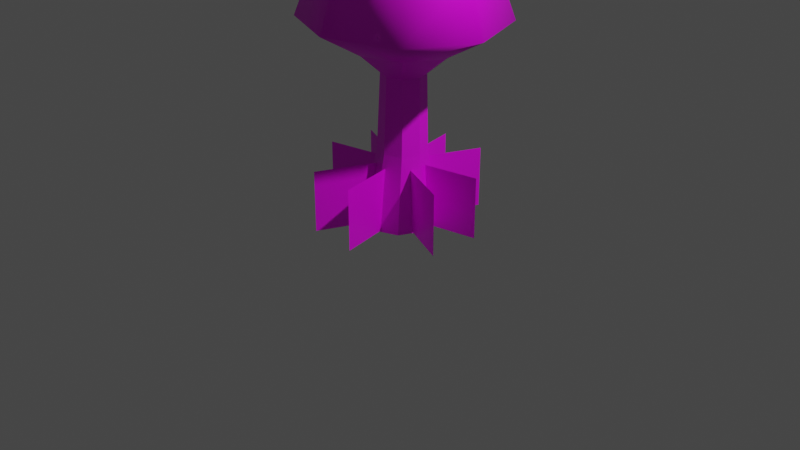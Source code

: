 # Source: tree_2.blend  (saved by Blender 3.6.13; exported with 4.5.12 LTS)
import bpy
from mathutils import Matrix  # noqa: F401  (used for matrix-valued properties, if any)

bpy.ops.wm.read_factory_settings(use_empty=True)
scene = bpy.context.scene
scene.name = 'Scene'

# ---- collections
col_collection = bpy.data.collections.new('Collection'); scene.collection.children.link(col_collection)

# ---- images (referenced by path relative to the original .blend; pixels are not part of the script)
import os
ASSET_DIR = os.environ.get("B2B_ASSET_DIR", "")  # directory of the original .blend (textures are referenced by path, not embedded)
HERE = os.path.dirname(os.path.abspath(__file__))  # packed textures are extracted next to this script under _unpacked/

def load_image(name, relpath, width, height, colorspace="sRGB"):
    """Load a texture the original file referenced (path relative to the .blend, or extracted next to this script)."""
    p = next((c for c in (os.path.join(HERE, relpath), os.path.join(ASSET_DIR, relpath)) if relpath and os.path.exists(c)), "")
    if p:
        img = bpy.data.images.load(p, check_existing=True)
        img.name = name
    else:  # same state as the original file: an image datablock whose file is absent (Cycles renders it pink)
        img = bpy.data.images.new(name, width, height)
        img.source = "FILE"
        img.filepath = "//" + (relpath or name)
    img.colorspace_settings.name = colorspace
    return img
img_tree_texture_png = load_image('tree_texture.png', 'tree_texture.png', 1024, 1024, 'sRGB')

# ---- materials (node trees are filled in below, after node groups)
mat_treemat = bpy.data.materials.new('treemat_')
mat_treemat.alpha_threshold = 0.0
mat_treemat.use_transparent_shadow = False
mat_treemat.roughness = 0.5
mat_treemat.line_color = (0.0, 0.0, 0.0, 1.0)

# ---- material node trees
mat_treemat.use_nodes = True; mat_treemat.node_tree.nodes.clear()
_N = mat_treemat.node_tree.nodes; _L = mat_treemat.node_tree.links
n0 = _N.new('ShaderNodeOutputMaterial'); n0.name = 'Material Output'; n0.location = (300, 300)
n1 = _N.new('ShaderNodeBsdfPrincipled'); n1.name = 'Principled BSDF'; n1.location = (10, 300)
n1.distribution = 'GGX'
n1.subsurface_method = 'RANDOM_WALK_SKIN'
n1.inputs[3].default_value = 1.45
n1.inputs[27].default_value = (0.0, 0.0, 0.0, 1.0)
n1.inputs[28].default_value = 1.0
n2 = _N.new('ShaderNodeTexImage'); n2.name = 'Image Texture'; n2.location = (-280, 280)
n2.image = img_tree_texture_png
n2.interpolation = 'Closest'
n3 = _N.new('ShaderNodeTexImage'); n3.name = 'Image Texture.001'; n3.location = (-280, -120)
n3.image = img_tree_texture_png
n3.interpolation = 'Closest'
_L.new(n1.outputs[0], n0.inputs[0])
_L.new(n2.outputs[0], n1.inputs[0])
_L.new(n3.outputs[1], n1.inputs[4])
n0.is_active_output = True

# ---- world
world_world = bpy.data.worlds.new('World'); scene.world = world_world
world_world.use_nodes = True; world_world.node_tree.nodes.clear()
_N = world_world.node_tree.nodes; _L = world_world.node_tree.links
n0 = _N.new('ShaderNodeOutputWorld'); n0.name = 'World Output'; n0.location = (300, 300)
n1 = _N.new('ShaderNodeBackground'); n1.name = 'Background'; n1.location = (10, 300)
n1.inputs[0].default_value = (0.05088, 0.05088, 0.05088, 1.0)
_L.new(n1.outputs[0], n0.inputs[0])
n0.is_active_output = True
world_world.color = (0.05088, 0.05088, 0.05088)
world_world.use_sun_shadow = False
world_world.sun_shadow_jitter_overblur = 0.0

# ---- cameras
cam_camera = bpy.data.cameras.new('Camera')
cam_camera.clip_end = 100.0
cam_camera.ortho_scale = 7.314

# ---- lights
light_light = bpy.data.lights.new('Light', 'POINT')
light_light.transmission_factor = 0.0
light_light.energy = 1000.0
light_light.shadow_soft_size = 0.1
light_light.shadow_maximum_resolution = 0.006
light_light.use_absolute_resolution = True

# ---- meshes
me_cube_001 = bpy.data.meshes.new('Cube.001')
me_cube_001.from_pydata([(0.2936, 4.077e-09, 0.7761), (0.3834, 2.677e-09, 0.0), (0.04819, -0.2456, 0.7902), (0.01506, -0.3684, 0.0), (0.04819, 0.2456, 0.7902), (0.01506, 0.3684, 0.0), (-0.1972, 1.454e-09, 0.8042), (-0.3533, 2.677e-09, 0.0), (0.0136, -0.432, 3.744), (-0.4984, 0.08035, 3.74), (0.5261, 0.07951, 3.727), (0.01415, 0.5918, 3.722), (0.003216, 0.08542, 3.989), (0.8276, -0.3378, 0.01274), (0.2396, -0.09147, 0.01274), (0.8276, -0.3378, 0.6502), (0.2396, -0.09147, 0.6502), (-0.3434, -0.803, 0.01274), (-0.09709, -0.215, 0.01274), (-0.3434, -0.803, 0.6502), (-0.09709, -0.215, 0.6502), (-0.7892, 0.3342, 0.01274), (-0.2013, 0.08784, 0.01274), (-0.7892, 0.3342, 0.6502), (-0.2013, 0.08784, 0.6502), (0.3421, 0.8081, 0.01274), (0.09575, 0.2201, 0.01274), (0.3421, 0.8081, 0.6502), (0.09575, 0.2201, 0.6502), (0.8363, 0.2163, 0.01274), (0.2133, 0.08079, 0.01274), (0.8363, 0.2163, 0.6502), (0.2133, 0.08079, 0.6502), (0.1995, -0.8392, 0.01274), (0.06403, -0.2163, 0.01274), (0.1995, -0.8392, 0.6502), (0.06403, -0.2163, 0.6502), (-0.8165, -0.1758, 0.01274), (-0.1935, -0.04038, 0.01274), (-0.8165, -0.1758, 0.6502), (-0.1935, -0.04038, 0.6502), (-0.1729, 0.8291, 0.01274), (-0.03747, 0.2061, 0.01274), (-0.1729, 0.8291, 0.6502), (-0.03747, 0.2061, 0.6502), (-0.1971, 0.0333, 1.55), (0.02459, 0.2545, 1.541), (0.2461, 0.03285, 1.541), (0.02435, -0.1883, 1.55), (-0.2652, 0.2652, 0.0), (0.2243, -0.1768, 0.7832), (-0.1289, 0.1768, 0.7972), (0.2652, -0.2652, 0.0), (0.3875, -0.2887, 3.742), (-0.3492, 0.4486, 3.725), (0.186, -0.1264, 1.548), (-0.1327, 0.1926, 1.543), (0.2652, 0.2652, 0.0), (-0.1289, -0.1768, 0.7972), (-0.2652, -0.2652, 0.0), (0.2243, 0.1768, 0.7832), (-0.3496, -0.2884, 3.741), (0.3879, 0.4482, 3.726), (-0.1329, -0.1262, 1.55), (0.1861, 0.1924, 1.541), (0.0, 0.0, 0.0), (-0.9996, 0.04535, 2.093), (1.033, 0.04362, 2.064), (0.01737, 1.06, 2.056), (0.01627, -0.9712, 2.1), (0.7582, -0.687, 2.095), (-0.7037, 0.776, 2.062), (-0.7045, -0.6863, 2.094), (0.759, 0.7753, 2.063), (-0.8036, 0.05647, 2.617), (0.8299, 0.05512, 2.596), (0.6089, -0.532, 2.62), (-0.5657, 0.6436, 2.593), (-0.5664, -0.5314, 2.618), (0.6095, 0.643, 2.595), (0.01359, 0.8719, 2.589), (0.0127, -0.7603, 2.624), (-0.5507, 0.07115, 3.309), (0.6171, 0.07019, 3.294), (0.4591, -0.3495, 3.311), (-0.3806, 0.4909, 3.292), (-0.3811, -0.3491, 3.31), (0.4595, 0.4904, 3.293), (0.03351, 0.6541, 3.289), (0.03288, -0.5128, 3.314), (-0.6259, 0.07588, 3.528), (0.6611, 0.07482, 3.511), (0.487, -0.3877, 3.53), (-0.4385, 0.5384, 3.509), (-0.439, -0.3873, 3.529), (0.4875, 0.538, 3.51), (0.01795, 0.7183, 3.506), (0.01725, -0.5676, 3.533), (-0.005771, 0.9432, 2.823), (-0.006728, -0.8215, 2.86), (-0.8892, 0.06158, 2.853), (0.8767, 0.06012, 2.83), (0.6378, -0.5746, 2.856), (-0.6321, 0.6963, 2.827), (-0.6328, -0.574, 2.855), (0.6385, 0.6957, 2.829), (0.02133, 0.5809, 1.8), (0.02074, -0.5033, 1.823), (-0.5215, 0.03925, 1.82), (0.5635, 0.03831, 1.803), (0.4167, -0.3517, 1.82), (-0.3636, 0.4292, 1.804), (-0.364, -0.3512, 1.82), (0.4171, 0.4288, 1.804)], [], [(93, 90, 9, 54), (59, 58, 6, 7), (49, 51, 4, 5), (65, 52, 3, 59), (52, 50, 2, 3), (57, 60, 0, 1), (10, 62, 12), (92, 91, 10, 53), (95, 96, 11, 62), (94, 97, 8, 61), (8, 53, 12), (11, 54, 12), (9, 61, 12), (16, 15, 13, 14), (20, 19, 17, 18), (24, 23, 21, 22), (28, 27, 25, 26), (32, 31, 29, 30), (36, 35, 33, 34), (40, 39, 37, 38), (44, 43, 41, 42), (58, 2, 48, 63), (60, 4, 46, 64), (50, 0, 47, 55), (51, 6, 45, 56), (4, 51, 56, 46), (2, 50, 55, 48), (97, 92, 53, 8), (1, 0, 50, 52), (57, 1, 52, 65), (7, 6, 51, 49), (96, 93, 54, 11), (5, 57, 65, 49), (0, 60, 64, 47), (6, 58, 63, 45), (90, 94, 61, 9), (91, 95, 62, 10), (5, 4, 60, 57), (49, 65, 59, 7), (3, 2, 58, 59), (109, 113, 73, 67), (12, 53, 10), (12, 54, 9), (12, 61, 8), (12, 62, 11), (108, 112, 72, 66), (106, 111, 71, 68), (107, 110, 70, 69), (112, 107, 69, 72), (113, 106, 68, 73), (110, 109, 67, 70), (111, 108, 66, 71), (67, 73, 79, 75), (66, 72, 78, 74), (68, 71, 77, 80), (69, 70, 76, 81), (72, 69, 81, 78), (73, 68, 80, 79), (70, 67, 75, 76), (71, 66, 74, 77), (101, 105, 87, 83), (100, 104, 86, 82), (98, 103, 85, 88), (99, 102, 84, 89), (104, 99, 89, 86), (105, 98, 88, 87), (102, 101, 83, 84), (103, 100, 82, 85), (83, 87, 95, 91), (82, 86, 94, 90), (88, 85, 93, 96), (89, 84, 92, 97), (86, 89, 97, 94), (87, 88, 96, 95), (84, 83, 91, 92), (85, 82, 90, 93), (77, 74, 100, 103), (76, 75, 101, 102), (79, 80, 98, 105), (78, 81, 99, 104), (81, 76, 102, 99), (80, 77, 103, 98), (74, 78, 104, 100), (75, 79, 105, 101), (56, 45, 108, 111), (55, 47, 109, 110), (64, 46, 106, 113), (63, 48, 107, 112), (48, 55, 110, 107), (46, 56, 111, 106), (45, 63, 112, 108), (47, 64, 113, 109)])
me_cube_001.polygons.foreach_set('use_smooth', [1, 0, 0, 0, 0, 0, 1, 1, 1, 1, 1, 1, 1, 0, 0, 0, 0, 0, 0, 0, 0, 0, 0, 0, 0, 0, 0, 1, 0, 0, 0, 1, 0, 0, 0, 1, 1, 0, 0, 0, 1, 1, 1, 1, 1, 1, 1, 1, 1, 1, 1, 1, 1, 1, 1, 1, 1, 1, 1, 1, 1, 1, 1, 1, 1, 1, 1, 1, 1, 1, 1, 1, 1, 1, 1, 1, 1, 1, 1, 1, 1, 1, 1, 1, 0, 0, 0, 0, 0, 0, 0, 0])
_uv = me_cube_001.uv_layers.new(name='UVMap')
_uv.uv.foreach_set('vector', [0.5, 0.5, 0.75, 0.5, 0.75, 0.75, 0.5, 0.75, 0.125, 0.5, 0.125, 0.25, 0.25, 0.25, 0.25, 0.5, 0.125, 0.5, 0.125, 0.25, 0.25, 0.25, 0.25, 0.5, 0.125, 0.375, 0.125, 0.25, 0.25, 0.25, 0.25, 0.375, 0.125, 0.5, 0.125, 0.25, 0.25, 0.25, 0.25, 0.5, 0.125, 0.5, 0.125, 0.25, 0.25, 0.25, 0.25, 0.5, 0.5, 0.75, 0.75, 0.75, 0.75, 1.0, 0.5, 0.5, 0.75, 0.5, 0.75, 0.75, 0.5, 0.75, 0.5, 0.5, 0.75, 0.5, 0.75, 0.75, 0.5, 0.75, 0.5, 0.5, 0.75, 0.5, 0.75, 0.75, 0.5, 0.75, 0.5, 0.75, 0.75, 0.75, 0.75, 1.0, 0.5, 0.75, 0.75, 0.75, 0.75, 1.0, 0.5, 0.75, 0.75, 0.75, 0.75, 1.0, 0.25, 0.25, 0.0, 0.25, 0.0, 0.0, 0.25, 0.0, 0.25, 0.25, 0.0, 0.25, 0.0, 0.0, 0.25, 0.0, 0.25, 0.25, 0.0, 0.25, 0.0, 0.0, 0.25, 0.0, 0.25, 0.25, 0.0, 0.25, 0.0, 0.0, 0.25, 0.0, 0.25, 0.25, 0.0, 0.25, 0.0, 0.0, 0.25, 0.0, 0.25, 0.25, 0.0, 0.25, 0.0, 0.0, 0.25, 0.0, 0.25, 0.25, 0.0, 0.25, 0.0, 0.0, 0.25, 0.0, 0.25, 0.25, 0.0, 0.25, 0.0, 0.0, 0.25, 0.0, 0.125, 0.25, 0.0, 0.25, 0.0, 0.25, 0.125, 0.25, 0.125, 0.25, 0.0, 0.25, 0.0, 0.25, 0.125, 0.25, 0.125, 0.25, 0.0, 0.25, 0.0, 0.25, 0.125, 0.25, 0.125, 0.25, 0.0, 0.25, 0.0, 0.25, 0.125, 0.25, 0.25, 0.25, 0.125, 0.25, 0.125, 0.25, 0.25, 0.25, 0.25, 0.25, 0.125, 0.25, 0.125, 0.25, 0.25, 0.25, 0.5, 0.5, 0.75, 0.5, 0.75, 0.75, 0.5, 0.75, 7.451e-09, 0.5, 0.0, 0.25, 0.125, 0.25, 0.125, 0.5, 3.725e-09, 0.375, 0.0, 0.25, 0.125, 0.25, 0.125, 0.375, 7.451e-09, 0.5, 0.0, 0.25, 0.125, 0.25, 0.125, 0.5, 0.5, 0.5, 0.75, 0.5, 0.75, 0.75, 0.5, 0.75, 7.451e-09, 0.5, 3.725e-09, 0.375, 0.125, 0.375, 0.125, 0.5, 0.25, 0.25, 0.125, 0.25, 0.125, 0.25, 0.25, 0.25, 0.25, 0.25, 0.125, 0.25, 0.125, 0.25, 0.25, 0.25, 0.5, 0.5, 0.75, 0.5, 0.75, 0.75, 0.5, 0.75, 0.5, 0.5, 0.75, 0.5, 0.75, 0.75, 0.5, 0.75, 7.451e-09, 0.5, 0.0, 0.25, 0.125, 0.25, 0.125, 0.5, 0.125, 0.5, 0.125, 0.375, 0.25, 0.375, 0.25, 0.5, 7.451e-09, 0.5, 0.0, 0.25, 0.125, 0.25, 0.125, 0.5, 0.5, 0.0, 0.75, 0.0, 0.75, 0.25, 0.5, 0.25, 0.5, 0.75, 0.75, 0.75, 0.75, 1.0, 0.5, 0.75, 0.75, 0.75, 0.75, 1.0, 0.5, 0.75, 0.75, 0.75, 0.75, 1.0, 0.5, 0.75, 0.75, 0.75, 0.75, 1.0, 0.5, 0.0, 0.75, 0.0, 0.75, 0.25, 0.5, 0.25, 0.5, 0.0, 0.75, 0.0, 0.75, 0.25, 0.5, 0.25, 0.5, 0.0, 0.75, 0.0, 0.75, 0.25, 0.5, 0.25, 0.5, 0.0, 0.75, 0.0, 0.75, 0.25, 0.5, 0.25, 0.5, 0.0, 0.75, 0.0, 0.75, 0.25, 0.5, 0.25, 0.5, 0.0, 0.75, 0.0, 0.75, 0.25, 0.5, 0.25, 0.5, 0.0, 0.75, 0.0, 0.75, 0.25, 0.5, 0.25, 0.5, 0.25, 0.75, 0.25, 0.75, 0.5, 0.5, 0.5, 0.5, 0.25, 0.75, 0.25, 0.75, 0.5, 0.5, 0.5, 0.5, 0.25, 0.75, 0.25, 0.75, 0.5, 0.5, 0.5, 0.5, 0.25, 0.75, 0.25, 0.75, 0.5, 0.5, 0.5, 0.5, 0.25, 0.75, 0.25, 0.75, 0.5, 0.5, 0.5, 0.5, 0.25, 0.75, 0.25, 0.75, 0.5, 0.5, 0.5, 0.5, 0.25, 0.75, 0.25, 0.75, 0.5, 0.5, 0.5, 0.5, 0.25, 0.75, 0.25, 0.75, 0.5, 0.5, 0.5, 0.5, 0.5, 0.75, 0.5, 0.75, 0.75, 0.5, 0.75, 0.5, 0.5, 0.75, 0.5, 0.75, 0.75, 0.5, 0.75, 0.5, 0.5, 0.75, 0.5, 0.75, 0.75, 0.5, 0.75, 0.5, 0.5, 0.75, 0.5, 0.75, 0.75, 0.5, 0.75, 0.5, 0.5, 0.75, 0.5, 0.75, 0.75, 0.5, 0.75, 0.5, 0.5, 0.75, 0.5, 0.75, 0.75, 0.5, 0.75, 0.5, 0.5, 0.75, 0.5, 0.75, 0.75, 0.5, 0.75, 0.5, 0.5, 0.75, 0.5, 0.75, 0.75, 0.5, 0.75, 0.5, 0.0, 0.75, 0.0, 0.75, 0.25, 0.5, 0.25, 0.5, 0.0, 0.75, 0.0, 0.75, 0.25, 0.5, 0.25, 0.5, 0.0, 0.75, 0.0, 0.75, 0.25, 0.5, 0.25, 0.5, 0.0, 0.75, 0.0, 0.75, 0.25, 0.5, 0.25, 0.5, 0.0, 0.75, 0.0, 0.75, 0.25, 0.5, 0.25, 0.5, 0.0, 0.75, 0.0, 0.75, 0.25, 0.5, 0.25, 0.5, 0.0, 0.75, 0.0, 0.75, 0.25, 0.5, 0.25, 0.5, 0.0, 0.75, 0.0, 0.75, 0.25, 0.5, 0.25, 0.5, 0.0, 0.75, 0.0, 0.75, 0.25, 0.5, 0.25, 0.5, 0.0, 0.75, 0.0, 0.75, 0.25, 0.5, 0.25, 0.5, 0.0, 0.75, 0.0, 0.75, 0.25, 0.5, 0.25, 0.5, 0.0, 0.75, 0.0, 0.75, 0.25, 0.5, 0.25, 0.5, 0.0, 0.75, 0.0, 0.75, 0.25, 0.5, 0.25, 0.5, 0.0, 0.75, 0.0, 0.75, 0.25, 0.5, 0.25, 0.5, 0.0, 0.75, 0.0, 0.75, 0.25, 0.5, 0.25, 0.5, 0.0, 0.75, 0.0, 0.75, 0.25, 0.5, 0.25, 0.25, 0.5, 0.125, 0.5, 0.125, 0.25, 0.25, 0.25, 0.25, 0.5, 0.125, 0.5, 0.125, 0.25, 0.25, 0.25, 0.25, 0.5, 0.125, 0.5, 0.125, 0.25, 0.25, 0.25, 0.25, 0.5, 0.125, 0.5, 0.125, 0.25, 0.25, 0.25, 0.125, 0.5, 0.0, 0.5, 0.0, 0.25, 0.125, 0.25, 0.125, 0.5, 0.0, 0.5, 0.0, 0.25, 0.125, 0.25, 0.125, 0.5, 0.0, 0.5, 0.0, 0.25, 0.125, 0.25, 0.125, 0.5, 0.0, 0.5, 0.0, 0.25, 0.125, 0.25])
me_cube_001.materials.append(mat_treemat)
me_cube_001.use_mirror_vertex_groups = False
me_cube_001.update()

# ---- objects
ob_light = bpy.data.objects.new('Light', light_light)
ob_camera = bpy.data.objects.new('Camera', cam_camera)
ob_cube_001 = bpy.data.objects.new('Cube.001', me_cube_001)

# ---- transforms, parenting, visibility, modifiers, constraints
ob_light.location = (4.076, 1.005, 5.904)
ob_light.rotation_euler = (0.6503, 0.05522, 1.866)
ob_light.lock_rotations_4d = False
ob_light.empty_display_type = 'ARROWS'
ob_light.color = (0.0, 0.0, 0.0, 0.0)
ob_light.lineart.crease_threshold = 0.0
ob_camera.location = (7.359, -6.926, 4.958)
ob_camera.rotation_euler = (1.109, 0.0, 0.8149)
ob_camera.lock_rotations_4d = False
ob_camera.empty_display_type = 'ARROWS'
ob_camera.color = (0.0, 0.0, 0.0, 0.0)
ob_camera.display_type = 'WIRE'
ob_camera.lineart.crease_threshold = 0.0
ob_cube_001.location = (0.0, 0.0, 0.0)
ob_cube_001.lock_rotations_4d = False
ob_cube_001.empty_display_type = 'ARROWS'
ob_cube_001.lineart.crease_threshold = 0.0

# ---- collection membership
col_collection.objects.link(ob_light)
col_collection.objects.link(ob_camera)
col_collection.objects.link(ob_cube_001)

# ---- scene / render settings (as saved in the file)
scene.camera = ob_camera
scene.frame_start = 1; scene.frame_end = 250; scene.frame_set(1)
scene.render.engine = 'BLENDER_EEVEE_NEXT'
scene.cycles.sampling_pattern = 'TABULATED_SOBOL'
scene.view_settings.view_transform = 'Filmic'
bpy.context.view_layer.update()
